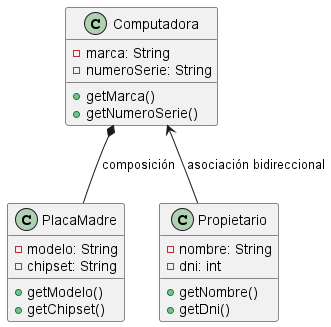

The diagram above was rendered by PlantUML. Its source (embedded in the PNG):
@startuml

class Computadora {
    - marca: String
    - numeroSerie: String
    + getMarca()
    + getNumeroSerie()
}

class PlacaMadre {
    - modelo: String
    - chipset: String
    + getModelo()
    + getChipset()
}

class Propietario {
    - nombre: String
    - dni: int
    + getNombre()
    + getDni()
}

' Relaciones
Computadora *-- PlacaMadre : composición
Computadora <-- Propietario : asociación bidireccional

@enduml